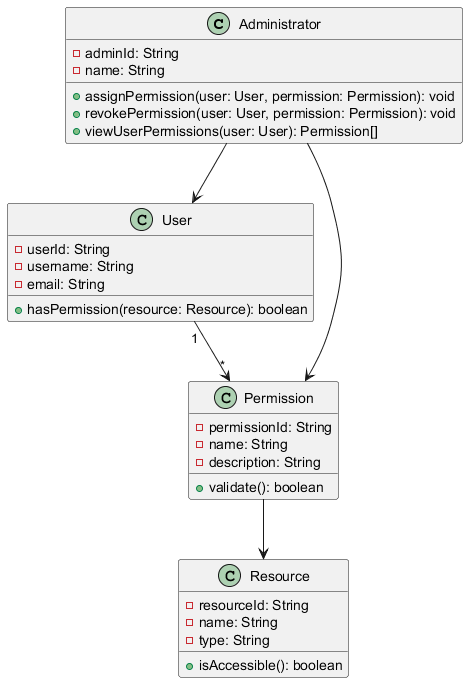

The diagram above was rendered by PlantUML. Its source (embedded in the PNG):
@startuml
class Administrator {
    - adminId: String
    - name: String
    + assignPermission(user: User, permission: Permission): void
    + revokePermission(user: User, permission: Permission): void
    + viewUserPermissions(user: User): Permission[]
}

class User {
    - userId: String
    - username: String
    - email: String
    + hasPermission(resource: Resource): boolean
}

class Permission {
    - permissionId: String
    - name: String
    - description: String
    + validate(): boolean
}

class Resource {
    - resourceId: String
    - name: String
    - type: String
    + isAccessible(): boolean
}

Administrator --> User
Administrator --> Permission
User "1" --> "*" Permission
Permission --> Resource
@enduml